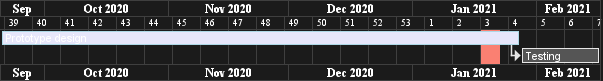

The diagram above was rendered by PlantUML. Its source (embedded in the PNG):
@startgantt
printscale weekly
Project starts the 20th of september 2020
[Prototype design] as [TASK1] lasts 130 days
[TASK1] is colored in Lavender/LightBlue
[Testing] lasts 20 days
[TASK1]->[Testing]

2021-01-18 to 2021-01-22 are named [End's committee]
2021-01-18 to 2021-01-22 are colored in salmon 
@endgantt